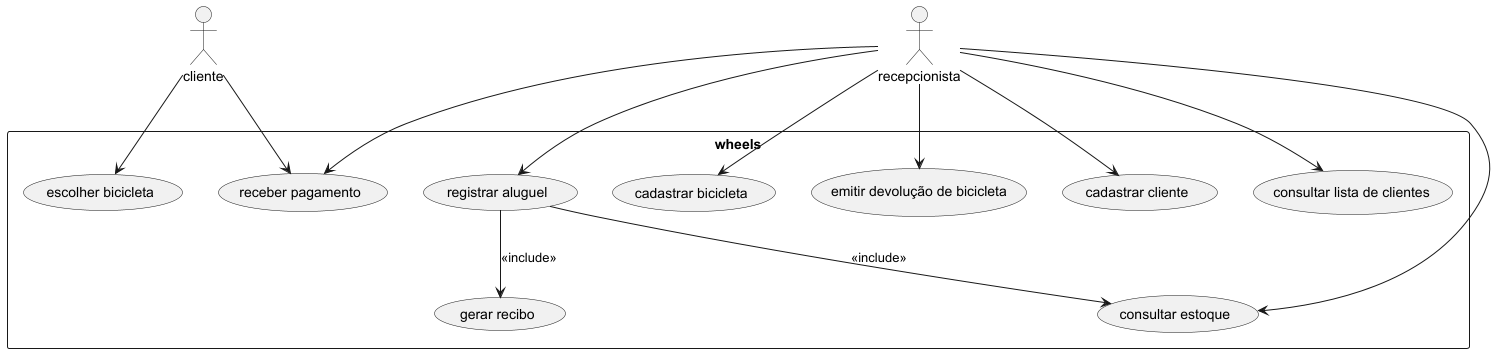

The diagram above was rendered by PlantUML. Its source (embedded in the PNG):
@startuml
actor cliente
actor recepcionista

rectangle "wheels" {
    usecase "escolher bicicleta" as UC1
    usecase "cadastrar cliente" as UC2
    usecase "consultar lista de clientes" as UC3
    usecase "registrar aluguel" as UC4
    usecase "receber pagamento" as UC5
    usecase "gerar recibo" as UC6
    usecase "cadastrar bicicleta" as UC7
    usecase "emitir devolução de bicicleta" as UC8
    usecase "consultar estoque" as UC9
}

cliente --> UC1
cliente --> UC5

recepcionista --> UC2
recepcionista --> UC3
recepcionista --> UC4
recepcionista --> UC5
recepcionista --> UC7
recepcionista --> UC8
recepcionista --> UC9

UC4 --> UC6 : <<include>>
UC4 --> UC9 : <<include>>

@enduml